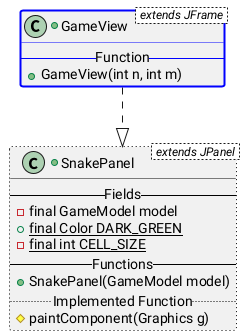

The diagram above was rendered by PlantUML. Its source (embedded in the PNG):
@startuml
GameView ..|> SnakePanel

+class GameView < extends JFrame > ##[bold]blue {
    -- Function --
    +GameView(int n, int m)
}

+class SnakePanel < extends JPanel > ##[dotted]black {
    -- Fields --
    -final GameModel model
    +{static}final Color DARK_GREEN
    -{static} final int CELL_SIZE
    -- Functions --
    +SnakePanel(GameModel model)
    .. Implemented Function ..
    #paintComponent(Graphics g)
}
@enduml